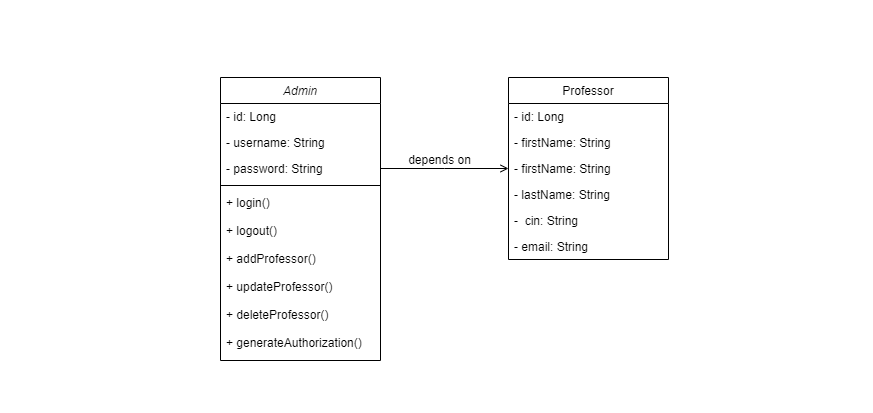

The diagram above was exported from draw.io. Its source (the exported page's mxGraphModel, read from the mxfile embedded in the PNG):
<mxGraphModel dx="1050" dy="523" grid="1" gridSize="10" guides="1" tooltips="1" connect="1" arrows="1" fold="1" page="1" pageScale="1" pageWidth="291" pageHeight="413" math="0" shadow="0">
  <root>
    <mxCell id="WIyWlLk6GJQsqaUBKTNV-0" />
    <mxCell id="WIyWlLk6GJQsqaUBKTNV-1" parent="WIyWlLk6GJQsqaUBKTNV-0" />
    <mxCell id="zkfFHV4jXpPFQw0GAbJ--0" value="Admin" style="swimlane;fontStyle=2;align=center;verticalAlign=top;childLayout=stackLayout;horizontal=1;startSize=26;horizontalStack=0;resizeParent=1;resizeLast=0;collapsible=1;marginBottom=0;rounded=0;shadow=0;strokeWidth=1;" parent="WIyWlLk6GJQsqaUBKTNV-1" vertex="1">
      <mxGeometry x="220" y="77" width="160" height="283" as="geometry">
        <mxRectangle x="230" y="140" width="160" height="26" as="alternateBounds" />
      </mxGeometry>
    </mxCell>
    <mxCell id="zkfFHV4jXpPFQw0GAbJ--1" value="- id: Long" style="text;align=left;verticalAlign=top;spacingLeft=4;spacingRight=4;overflow=hidden;rotatable=0;points=[[0,0.5],[1,0.5]];portConstraint=eastwest;" parent="zkfFHV4jXpPFQw0GAbJ--0" vertex="1">
      <mxGeometry y="26" width="160" height="26" as="geometry" />
    </mxCell>
    <mxCell id="zkfFHV4jXpPFQw0GAbJ--2" value="- username: String" style="text;align=left;verticalAlign=top;spacingLeft=4;spacingRight=4;overflow=hidden;rotatable=0;points=[[0,0.5],[1,0.5]];portConstraint=eastwest;rounded=0;shadow=0;html=0;" parent="zkfFHV4jXpPFQw0GAbJ--0" vertex="1">
      <mxGeometry y="52" width="160" height="26" as="geometry" />
    </mxCell>
    <mxCell id="zkfFHV4jXpPFQw0GAbJ--3" value="- password: String" style="text;align=left;verticalAlign=top;spacingLeft=4;spacingRight=4;overflow=hidden;rotatable=0;points=[[0,0.5],[1,0.5]];portConstraint=eastwest;rounded=0;shadow=0;html=0;" parent="zkfFHV4jXpPFQw0GAbJ--0" vertex="1">
      <mxGeometry y="78" width="160" height="26" as="geometry" />
    </mxCell>
    <mxCell id="zkfFHV4jXpPFQw0GAbJ--4" value="" style="line;html=1;strokeWidth=1;align=left;verticalAlign=middle;spacingTop=-1;spacingLeft=3;spacingRight=3;rotatable=0;labelPosition=right;points=[];portConstraint=eastwest;" parent="zkfFHV4jXpPFQw0GAbJ--0" vertex="1">
      <mxGeometry y="104" width="160" height="8" as="geometry" />
    </mxCell>
    <mxCell id="zkfFHV4jXpPFQw0GAbJ--5" value="+ login()" style="text;align=left;verticalAlign=top;spacingLeft=4;spacingRight=4;overflow=hidden;rotatable=0;points=[[0,0.5],[1,0.5]];portConstraint=eastwest;" parent="zkfFHV4jXpPFQw0GAbJ--0" vertex="1">
      <mxGeometry y="112" width="160" height="28" as="geometry" />
    </mxCell>
    <mxCell id="ulgHSfMJq8lx0z4_uEWC-4" value="+ logout()" style="text;align=left;verticalAlign=top;spacingLeft=4;spacingRight=4;overflow=hidden;rotatable=0;points=[[0,0.5],[1,0.5]];portConstraint=eastwest;" vertex="1" parent="zkfFHV4jXpPFQw0GAbJ--0">
      <mxGeometry y="140" width="160" height="28" as="geometry" />
    </mxCell>
    <mxCell id="ulgHSfMJq8lx0z4_uEWC-1" value="+ addProfessor()" style="text;align=left;verticalAlign=top;spacingLeft=4;spacingRight=4;overflow=hidden;rotatable=0;points=[[0,0.5],[1,0.5]];portConstraint=eastwest;" vertex="1" parent="zkfFHV4jXpPFQw0GAbJ--0">
      <mxGeometry y="168" width="160" height="28" as="geometry" />
    </mxCell>
    <mxCell id="ulgHSfMJq8lx0z4_uEWC-2" value="+ updateProfessor()" style="text;align=left;verticalAlign=top;spacingLeft=4;spacingRight=4;overflow=hidden;rotatable=0;points=[[0,0.5],[1,0.5]];portConstraint=eastwest;" vertex="1" parent="zkfFHV4jXpPFQw0GAbJ--0">
      <mxGeometry y="196" width="160" height="28" as="geometry" />
    </mxCell>
    <mxCell id="ulgHSfMJq8lx0z4_uEWC-3" value="+ deleteProfessor()" style="text;align=left;verticalAlign=top;spacingLeft=4;spacingRight=4;overflow=hidden;rotatable=0;points=[[0,0.5],[1,0.5]];portConstraint=eastwest;" vertex="1" parent="zkfFHV4jXpPFQw0GAbJ--0">
      <mxGeometry y="224" width="160" height="28" as="geometry" />
    </mxCell>
    <mxCell id="ulgHSfMJq8lx0z4_uEWC-5" value="+ generateAuthorization()" style="text;align=left;verticalAlign=top;spacingLeft=4;spacingRight=4;overflow=hidden;rotatable=0;points=[[0,0.5],[1,0.5]];portConstraint=eastwest;" vertex="1" parent="zkfFHV4jXpPFQw0GAbJ--0">
      <mxGeometry y="252" width="160" height="28" as="geometry" />
    </mxCell>
    <mxCell id="zkfFHV4jXpPFQw0GAbJ--17" value="Professor" style="swimlane;fontStyle=0;align=center;verticalAlign=top;childLayout=stackLayout;horizontal=1;startSize=26;horizontalStack=0;resizeParent=1;resizeLast=0;collapsible=1;marginBottom=0;rounded=0;shadow=0;strokeWidth=1;" parent="WIyWlLk6GJQsqaUBKTNV-1" vertex="1">
      <mxGeometry x="508" y="77" width="160" height="182" as="geometry">
        <mxRectangle x="550" y="140" width="160" height="26" as="alternateBounds" />
      </mxGeometry>
    </mxCell>
    <mxCell id="zkfFHV4jXpPFQw0GAbJ--18" value="- id: Long" style="text;align=left;verticalAlign=top;spacingLeft=4;spacingRight=4;overflow=hidden;rotatable=0;points=[[0,0.5],[1,0.5]];portConstraint=eastwest;" parent="zkfFHV4jXpPFQw0GAbJ--17" vertex="1">
      <mxGeometry y="26" width="160" height="26" as="geometry" />
    </mxCell>
    <mxCell id="ulgHSfMJq8lx0z4_uEWC-0" value="- firstName: String" style="text;align=left;verticalAlign=top;spacingLeft=4;spacingRight=4;overflow=hidden;rotatable=0;points=[[0,0.5],[1,0.5]];portConstraint=eastwest;rounded=0;shadow=0;html=0;" vertex="1" parent="zkfFHV4jXpPFQw0GAbJ--17">
      <mxGeometry y="52" width="160" height="26" as="geometry" />
    </mxCell>
    <mxCell id="zkfFHV4jXpPFQw0GAbJ--20" value="- firstName: String" style="text;align=left;verticalAlign=top;spacingLeft=4;spacingRight=4;overflow=hidden;rotatable=0;points=[[0,0.5],[1,0.5]];portConstraint=eastwest;rounded=0;shadow=0;html=0;" parent="zkfFHV4jXpPFQw0GAbJ--17" vertex="1">
      <mxGeometry y="78" width="160" height="26" as="geometry" />
    </mxCell>
    <mxCell id="zkfFHV4jXpPFQw0GAbJ--21" value="- lastName: String" style="text;align=left;verticalAlign=top;spacingLeft=4;spacingRight=4;overflow=hidden;rotatable=0;points=[[0,0.5],[1,0.5]];portConstraint=eastwest;rounded=0;shadow=0;html=0;" parent="zkfFHV4jXpPFQw0GAbJ--17" vertex="1">
      <mxGeometry y="104" width="160" height="26" as="geometry" />
    </mxCell>
    <mxCell id="zkfFHV4jXpPFQw0GAbJ--22" value="-  cin: String" style="text;align=left;verticalAlign=top;spacingLeft=4;spacingRight=4;overflow=hidden;rotatable=0;points=[[0,0.5],[1,0.5]];portConstraint=eastwest;rounded=0;shadow=0;html=0;" parent="zkfFHV4jXpPFQw0GAbJ--17" vertex="1">
      <mxGeometry y="130" width="160" height="26" as="geometry" />
    </mxCell>
    <mxCell id="zkfFHV4jXpPFQw0GAbJ--24" value="- email: String" style="text;align=left;verticalAlign=top;spacingLeft=4;spacingRight=4;overflow=hidden;rotatable=0;points=[[0,0.5],[1,0.5]];portConstraint=eastwest;" parent="zkfFHV4jXpPFQw0GAbJ--17" vertex="1">
      <mxGeometry y="156" width="160" height="26" as="geometry" />
    </mxCell>
    <mxCell id="zkfFHV4jXpPFQw0GAbJ--26" value="" style="endArrow=open;shadow=0;strokeWidth=1;rounded=0;endFill=1;edgeStyle=elbowEdgeStyle;elbow=vertical;" parent="WIyWlLk6GJQsqaUBKTNV-1" source="zkfFHV4jXpPFQw0GAbJ--0" target="zkfFHV4jXpPFQw0GAbJ--17" edge="1">
      <mxGeometry x="0.5" y="41" relative="1" as="geometry">
        <mxPoint x="380" y="149" as="sourcePoint" />
        <mxPoint x="540" y="149" as="targetPoint" />
        <mxPoint x="-40" y="32" as="offset" />
      </mxGeometry>
    </mxCell>
    <mxCell id="zkfFHV4jXpPFQw0GAbJ--29" value="depends on" style="text;html=1;resizable=0;points=[];;align=center;verticalAlign=middle;labelBackgroundColor=none;rounded=0;shadow=0;strokeWidth=1;fontSize=12;" parent="zkfFHV4jXpPFQw0GAbJ--26" vertex="1" connectable="0">
      <mxGeometry x="0.5" y="49" relative="1" as="geometry">
        <mxPoint x="-38" y="40" as="offset" />
      </mxGeometry>
    </mxCell>
  </root>
</mxGraphModel>